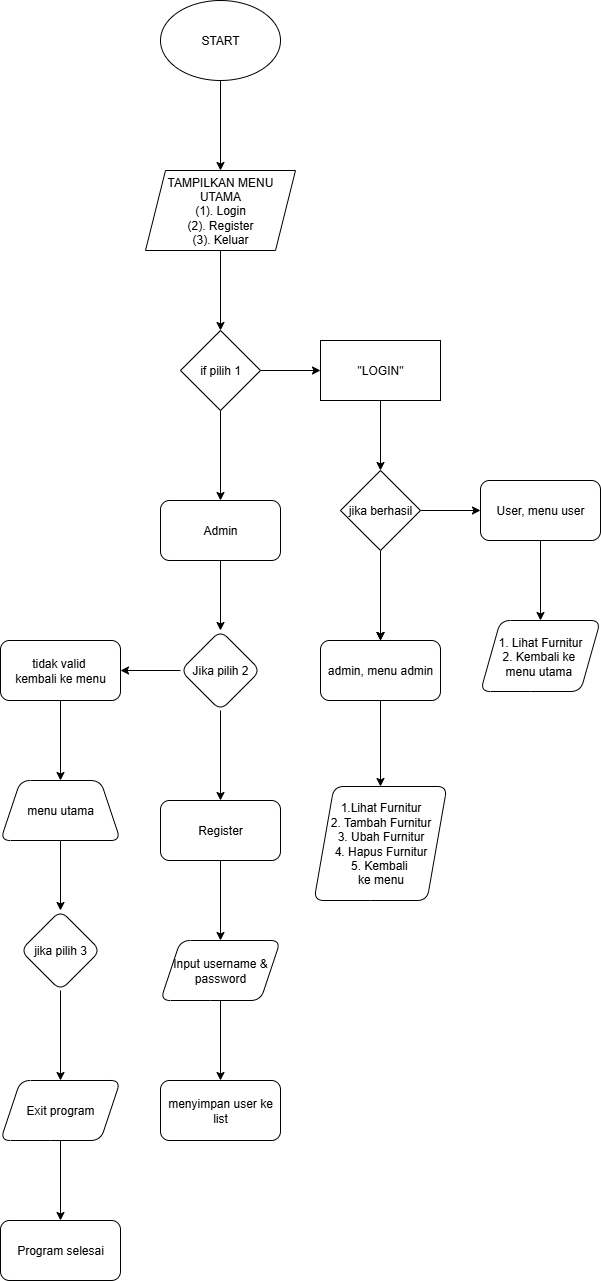

The diagram above was exported from draw.io. Its source (the exported page's mxGraphModel, read from the mxfile embedded in the PNG):
<mxGraphModel dx="1028" dy="548" grid="1" gridSize="19" guides="1" tooltips="1" connect="1" arrows="1" fold="1" page="1" pageScale="1" pageWidth="980" pageHeight="690" math="0" shadow="0">
  <root>
    <mxCell id="0" />
    <mxCell id="1" parent="0" />
    <mxCell id="CtXPusdemAAD8RCbPcIZ-3" value="" style="edgeStyle=orthogonalEdgeStyle;rounded=0;orthogonalLoop=1;jettySize=auto;html=1;" edge="1" parent="1" source="CtXPusdemAAD8RCbPcIZ-1">
      <mxGeometry relative="1" as="geometry">
        <mxPoint x="425" y="220" as="targetPoint" />
      </mxGeometry>
    </mxCell>
    <mxCell id="CtXPusdemAAD8RCbPcIZ-1" value="START" style="ellipse;whiteSpace=wrap;html=1;" vertex="1" parent="1">
      <mxGeometry x="365" y="50" width="120" height="80" as="geometry" />
    </mxCell>
    <mxCell id="CtXPusdemAAD8RCbPcIZ-6" value="" style="edgeStyle=orthogonalEdgeStyle;rounded=0;orthogonalLoop=1;jettySize=auto;html=1;" edge="1" parent="1" source="CtXPusdemAAD8RCbPcIZ-4" target="CtXPusdemAAD8RCbPcIZ-5">
      <mxGeometry relative="1" as="geometry" />
    </mxCell>
    <mxCell id="CtXPusdemAAD8RCbPcIZ-4" value="TAMPILKAN MENU UTAMA&lt;div&gt;(1). Login&lt;/div&gt;&lt;div&gt;(2). Register&lt;/div&gt;&lt;div&gt;(3). Keluar&lt;/div&gt;" style="shape=parallelogram;perimeter=parallelogramPerimeter;whiteSpace=wrap;html=1;fixedSize=1;" vertex="1" parent="1">
      <mxGeometry x="350" y="220" width="150" height="80" as="geometry" />
    </mxCell>
    <mxCell id="CtXPusdemAAD8RCbPcIZ-8" value="" style="edgeStyle=orthogonalEdgeStyle;rounded=0;orthogonalLoop=1;jettySize=auto;html=1;" edge="1" parent="1" source="CtXPusdemAAD8RCbPcIZ-5" target="CtXPusdemAAD8RCbPcIZ-7">
      <mxGeometry relative="1" as="geometry" />
    </mxCell>
    <mxCell id="CtXPusdemAAD8RCbPcIZ-38" value="" style="edgeStyle=orthogonalEdgeStyle;rounded=0;orthogonalLoop=1;jettySize=auto;html=1;" edge="1" parent="1" source="CtXPusdemAAD8RCbPcIZ-5" target="CtXPusdemAAD8RCbPcIZ-37">
      <mxGeometry relative="1" as="geometry" />
    </mxCell>
    <mxCell id="CtXPusdemAAD8RCbPcIZ-5" value="if pilih 1" style="rhombus;whiteSpace=wrap;html=1;" vertex="1" parent="1">
      <mxGeometry x="385" y="380" width="80" height="80" as="geometry" />
    </mxCell>
    <mxCell id="CtXPusdemAAD8RCbPcIZ-19" value="" style="edgeStyle=orthogonalEdgeStyle;rounded=0;orthogonalLoop=1;jettySize=auto;html=1;" edge="1" parent="1" source="CtXPusdemAAD8RCbPcIZ-7" target="CtXPusdemAAD8RCbPcIZ-18">
      <mxGeometry relative="1" as="geometry" />
    </mxCell>
    <mxCell id="CtXPusdemAAD8RCbPcIZ-7" value="&quot;LOGIN&quot;" style="whiteSpace=wrap;html=1;" vertex="1" parent="1">
      <mxGeometry x="525" y="390" width="120" height="60" as="geometry" />
    </mxCell>
    <mxCell id="CtXPusdemAAD8RCbPcIZ-21" value="" style="edgeStyle=orthogonalEdgeStyle;rounded=0;orthogonalLoop=1;jettySize=auto;html=1;" edge="1" parent="1" source="CtXPusdemAAD8RCbPcIZ-18" target="CtXPusdemAAD8RCbPcIZ-20">
      <mxGeometry relative="1" as="geometry" />
    </mxCell>
    <mxCell id="CtXPusdemAAD8RCbPcIZ-23" value="" style="edgeStyle=orthogonalEdgeStyle;rounded=0;orthogonalLoop=1;jettySize=auto;html=1;" edge="1" parent="1" source="CtXPusdemAAD8RCbPcIZ-18" target="CtXPusdemAAD8RCbPcIZ-20">
      <mxGeometry relative="1" as="geometry" />
    </mxCell>
    <mxCell id="CtXPusdemAAD8RCbPcIZ-24" value="" style="edgeStyle=orthogonalEdgeStyle;rounded=0;orthogonalLoop=1;jettySize=auto;html=1;" edge="1" parent="1" source="CtXPusdemAAD8RCbPcIZ-18" target="CtXPusdemAAD8RCbPcIZ-20">
      <mxGeometry relative="1" as="geometry" />
    </mxCell>
    <mxCell id="CtXPusdemAAD8RCbPcIZ-34" value="" style="edgeStyle=orthogonalEdgeStyle;rounded=0;orthogonalLoop=1;jettySize=auto;html=1;" edge="1" parent="1" source="CtXPusdemAAD8RCbPcIZ-18" target="CtXPusdemAAD8RCbPcIZ-33">
      <mxGeometry relative="1" as="geometry" />
    </mxCell>
    <mxCell id="CtXPusdemAAD8RCbPcIZ-18" value="jika berhasil" style="rhombus;whiteSpace=wrap;html=1;" vertex="1" parent="1">
      <mxGeometry x="545" y="520" width="80" height="80" as="geometry" />
    </mxCell>
    <mxCell id="CtXPusdemAAD8RCbPcIZ-20" value="admin, menu admin" style="rounded=1;whiteSpace=wrap;html=1;" vertex="1" parent="1">
      <mxGeometry x="525" y="690" width="120" height="60" as="geometry" />
    </mxCell>
    <mxCell id="CtXPusdemAAD8RCbPcIZ-27" value="1.Lihat Furnitur&lt;div&gt;2. Tambah Furnitur&lt;/div&gt;&lt;div&gt;3. Ubah Furnitur&lt;/div&gt;&lt;div&gt;4. Hapus Furnitur&lt;/div&gt;&lt;div&gt;5. Kembali&amp;nbsp;&lt;/div&gt;&lt;div&gt;ke menu&lt;/div&gt;" style="shape=parallelogram;perimeter=parallelogramPerimeter;whiteSpace=wrap;html=1;fixedSize=1;rounded=1;" vertex="1" parent="1">
      <mxGeometry x="518.5" y="836" width="133" height="114" as="geometry" />
    </mxCell>
    <mxCell id="CtXPusdemAAD8RCbPcIZ-29" value="" style="endArrow=classic;html=1;rounded=0;entryX=0.5;entryY=0;entryDx=0;entryDy=0;exitX=0.5;exitY=1;exitDx=0;exitDy=0;" edge="1" parent="1" source="CtXPusdemAAD8RCbPcIZ-20" target="CtXPusdemAAD8RCbPcIZ-27">
      <mxGeometry width="50" height="50" relative="1" as="geometry">
        <mxPoint x="674" y="720" as="sourcePoint" />
        <mxPoint x="674" y="758" as="targetPoint" />
        <Array as="points" />
      </mxGeometry>
    </mxCell>
    <mxCell id="CtXPusdemAAD8RCbPcIZ-36" value="" style="edgeStyle=orthogonalEdgeStyle;rounded=0;orthogonalLoop=1;jettySize=auto;html=1;" edge="1" parent="1" source="CtXPusdemAAD8RCbPcIZ-33" target="CtXPusdemAAD8RCbPcIZ-35">
      <mxGeometry relative="1" as="geometry" />
    </mxCell>
    <mxCell id="CtXPusdemAAD8RCbPcIZ-33" value="User, menu user" style="rounded=1;whiteSpace=wrap;html=1;" vertex="1" parent="1">
      <mxGeometry x="685" y="530" width="120" height="60" as="geometry" />
    </mxCell>
    <mxCell id="CtXPusdemAAD8RCbPcIZ-35" value="1. Lihat Furnitur&lt;div&gt;2. Kembali ke&amp;nbsp;&lt;/div&gt;&lt;div&gt;menu utama&amp;nbsp;&lt;/div&gt;" style="shape=parallelogram;perimeter=parallelogramPerimeter;whiteSpace=wrap;html=1;fixedSize=1;rounded=1;" vertex="1" parent="1">
      <mxGeometry x="685" y="670" width="120" height="71" as="geometry" />
    </mxCell>
    <mxCell id="CtXPusdemAAD8RCbPcIZ-42" value="" style="edgeStyle=orthogonalEdgeStyle;rounded=0;orthogonalLoop=1;jettySize=auto;html=1;" edge="1" parent="1" source="CtXPusdemAAD8RCbPcIZ-37" target="CtXPusdemAAD8RCbPcIZ-41">
      <mxGeometry relative="1" as="geometry" />
    </mxCell>
    <mxCell id="CtXPusdemAAD8RCbPcIZ-37" value="Admin" style="rounded=1;whiteSpace=wrap;html=1;" vertex="1" parent="1">
      <mxGeometry x="365" y="550" width="120" height="60" as="geometry" />
    </mxCell>
    <mxCell id="CtXPusdemAAD8RCbPcIZ-44" value="" style="edgeStyle=orthogonalEdgeStyle;rounded=0;orthogonalLoop=1;jettySize=auto;html=1;" edge="1" parent="1" source="CtXPusdemAAD8RCbPcIZ-41" target="CtXPusdemAAD8RCbPcIZ-43">
      <mxGeometry relative="1" as="geometry" />
    </mxCell>
    <mxCell id="CtXPusdemAAD8RCbPcIZ-52" value="" style="edgeStyle=orthogonalEdgeStyle;rounded=0;orthogonalLoop=1;jettySize=auto;html=1;" edge="1" parent="1" source="CtXPusdemAAD8RCbPcIZ-41" target="CtXPusdemAAD8RCbPcIZ-51">
      <mxGeometry relative="1" as="geometry" />
    </mxCell>
    <mxCell id="CtXPusdemAAD8RCbPcIZ-41" value="Jika pilih 2" style="rhombus;whiteSpace=wrap;html=1;rounded=1;" vertex="1" parent="1">
      <mxGeometry x="385" y="680" width="80" height="80" as="geometry" />
    </mxCell>
    <mxCell id="CtXPusdemAAD8RCbPcIZ-46" value="" style="edgeStyle=orthogonalEdgeStyle;rounded=0;orthogonalLoop=1;jettySize=auto;html=1;" edge="1" parent="1" source="CtXPusdemAAD8RCbPcIZ-43" target="CtXPusdemAAD8RCbPcIZ-45">
      <mxGeometry relative="1" as="geometry" />
    </mxCell>
    <mxCell id="CtXPusdemAAD8RCbPcIZ-43" value="Register" style="rounded=1;whiteSpace=wrap;html=1;" vertex="1" parent="1">
      <mxGeometry x="365" y="850" width="120" height="60" as="geometry" />
    </mxCell>
    <mxCell id="CtXPusdemAAD8RCbPcIZ-50" value="" style="edgeStyle=orthogonalEdgeStyle;rounded=0;orthogonalLoop=1;jettySize=auto;html=1;" edge="1" parent="1" source="CtXPusdemAAD8RCbPcIZ-45" target="CtXPusdemAAD8RCbPcIZ-49">
      <mxGeometry relative="1" as="geometry" />
    </mxCell>
    <mxCell id="CtXPusdemAAD8RCbPcIZ-45" value="Input username &amp;amp; password" style="shape=parallelogram;perimeter=parallelogramPerimeter;whiteSpace=wrap;html=1;fixedSize=1;rounded=1;" vertex="1" parent="1">
      <mxGeometry x="365" y="990" width="120" height="60" as="geometry" />
    </mxCell>
    <mxCell id="CtXPusdemAAD8RCbPcIZ-49" value="menyimpan user ke list" style="whiteSpace=wrap;html=1;rounded=1;" vertex="1" parent="1">
      <mxGeometry x="365" y="1130" width="120" height="60" as="geometry" />
    </mxCell>
    <mxCell id="CtXPusdemAAD8RCbPcIZ-54" value="" style="edgeStyle=orthogonalEdgeStyle;rounded=0;orthogonalLoop=1;jettySize=auto;html=1;" edge="1" parent="1" source="CtXPusdemAAD8RCbPcIZ-51" target="CtXPusdemAAD8RCbPcIZ-53">
      <mxGeometry relative="1" as="geometry" />
    </mxCell>
    <mxCell id="CtXPusdemAAD8RCbPcIZ-51" value="tidak valid&amp;nbsp;&lt;div&gt;kembali ke menu&lt;/div&gt;" style="rounded=1;whiteSpace=wrap;html=1;" vertex="1" parent="1">
      <mxGeometry x="205" y="690" width="120" height="60" as="geometry" />
    </mxCell>
    <mxCell id="CtXPusdemAAD8RCbPcIZ-56" value="" style="edgeStyle=orthogonalEdgeStyle;rounded=0;orthogonalLoop=1;jettySize=auto;html=1;" edge="1" parent="1" source="CtXPusdemAAD8RCbPcIZ-53" target="CtXPusdemAAD8RCbPcIZ-55">
      <mxGeometry relative="1" as="geometry" />
    </mxCell>
    <mxCell id="CtXPusdemAAD8RCbPcIZ-53" value="menu utama" style="shape=trapezoid;perimeter=trapezoidPerimeter;whiteSpace=wrap;html=1;fixedSize=1;rounded=1;" vertex="1" parent="1">
      <mxGeometry x="205" y="830" width="120" height="60" as="geometry" />
    </mxCell>
    <mxCell id="CtXPusdemAAD8RCbPcIZ-58" value="" style="edgeStyle=orthogonalEdgeStyle;rounded=0;orthogonalLoop=1;jettySize=auto;html=1;" edge="1" parent="1" source="CtXPusdemAAD8RCbPcIZ-55" target="CtXPusdemAAD8RCbPcIZ-57">
      <mxGeometry relative="1" as="geometry" />
    </mxCell>
    <mxCell id="CtXPusdemAAD8RCbPcIZ-55" value="jika pilih 3" style="rhombus;whiteSpace=wrap;html=1;rounded=1;" vertex="1" parent="1">
      <mxGeometry x="225" y="960" width="80" height="80" as="geometry" />
    </mxCell>
    <mxCell id="CtXPusdemAAD8RCbPcIZ-60" value="" style="edgeStyle=orthogonalEdgeStyle;rounded=0;orthogonalLoop=1;jettySize=auto;html=1;" edge="1" parent="1" source="CtXPusdemAAD8RCbPcIZ-57" target="CtXPusdemAAD8RCbPcIZ-59">
      <mxGeometry relative="1" as="geometry" />
    </mxCell>
    <mxCell id="CtXPusdemAAD8RCbPcIZ-57" value="Exit program" style="shape=parallelogram;perimeter=parallelogramPerimeter;whiteSpace=wrap;html=1;fixedSize=1;rounded=1;" vertex="1" parent="1">
      <mxGeometry x="205" y="1130" width="120" height="60" as="geometry" />
    </mxCell>
    <mxCell id="CtXPusdemAAD8RCbPcIZ-59" value="Program selesai" style="whiteSpace=wrap;html=1;rounded=1;" vertex="1" parent="1">
      <mxGeometry x="205" y="1270" width="120" height="60" as="geometry" />
    </mxCell>
  </root>
</mxGraphModel>